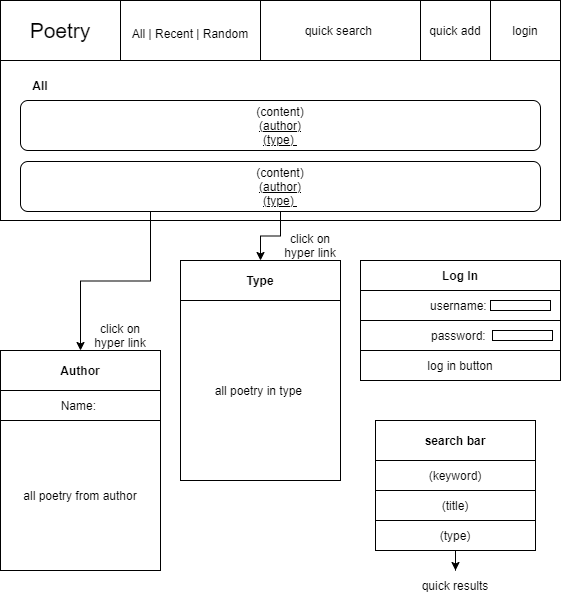

The diagram above was exported from draw.io. Its source (the exported page's mxGraphModel, read from the mxfile embedded in the PNG):
<mxGraphModel dx="1422" dy="762" grid="1" gridSize="10" guides="1" tooltips="1" connect="1" arrows="1" fold="1" page="1" pageScale="1" pageWidth="850" pageHeight="1100" math="0" shadow="0">
  <root>
    <mxCell id="0" />
    <mxCell id="1" parent="0" />
    <mxCell id="EKBbKIRD9UbNAFv1KFdB-1" value="" style="rounded=0;whiteSpace=wrap;html=1;" vertex="1" parent="1">
      <mxGeometry x="40" y="40" width="560" height="220" as="geometry" />
    </mxCell>
    <mxCell id="EKBbKIRD9UbNAFv1KFdB-2" value="&lt;font style=&quot;font-size: 21px&quot;&gt;Poetry&lt;/font&gt;" style="rounded=0;whiteSpace=wrap;html=1;" vertex="1" parent="1">
      <mxGeometry x="40" y="40" width="120" height="60" as="geometry" />
    </mxCell>
    <mxCell id="EKBbKIRD9UbNAFv1KFdB-3" value="&lt;font style=&quot;font-size: 12px&quot;&gt;All | Recent | Random&lt;/font&gt;" style="rounded=0;whiteSpace=wrap;html=1;fontSize=21;" vertex="1" parent="1">
      <mxGeometry x="160" y="40" width="140" height="60" as="geometry" />
    </mxCell>
    <mxCell id="EKBbKIRD9UbNAFv1KFdB-4" value="quick search&amp;nbsp;" style="rounded=0;whiteSpace=wrap;html=1;fontSize=12;" vertex="1" parent="1">
      <mxGeometry x="300" y="40" width="160" height="60" as="geometry" />
    </mxCell>
    <mxCell id="EKBbKIRD9UbNAFv1KFdB-5" value="login" style="rounded=0;whiteSpace=wrap;html=1;fontSize=12;" vertex="1" parent="1">
      <mxGeometry x="530" y="40" width="70" height="60" as="geometry" />
    </mxCell>
    <mxCell id="EKBbKIRD9UbNAFv1KFdB-6" value="quick add" style="rounded=0;whiteSpace=wrap;html=1;fontSize=12;" vertex="1" parent="1">
      <mxGeometry x="460" y="40" width="70" height="60" as="geometry" />
    </mxCell>
    <mxCell id="EKBbKIRD9UbNAFv1KFdB-9" value="&lt;b&gt;All&lt;/b&gt;" style="text;html=1;strokeColor=none;fillColor=none;align=center;verticalAlign=middle;whiteSpace=wrap;rounded=0;fontSize=12;" vertex="1" parent="1">
      <mxGeometry x="50" y="110" width="60" height="30" as="geometry" />
    </mxCell>
    <mxCell id="EKBbKIRD9UbNAFv1KFdB-10" value="(content)&lt;u&gt;&lt;br&gt;(author)&lt;br&gt;(type)&amp;nbsp;&lt;/u&gt;" style="rounded=1;whiteSpace=wrap;html=1;fontSize=12;" vertex="1" parent="1">
      <mxGeometry x="60" y="140" width="520" height="50" as="geometry" />
    </mxCell>
    <mxCell id="EKBbKIRD9UbNAFv1KFdB-35" style="edgeStyle=orthogonalEdgeStyle;rounded=0;orthogonalLoop=1;jettySize=auto;html=1;exitX=0.5;exitY=1;exitDx=0;exitDy=0;fontSize=12;" edge="1" parent="1" source="EKBbKIRD9UbNAFv1KFdB-11" target="EKBbKIRD9UbNAFv1KFdB-17">
      <mxGeometry relative="1" as="geometry" />
    </mxCell>
    <mxCell id="EKBbKIRD9UbNAFv1KFdB-36" style="edgeStyle=orthogonalEdgeStyle;rounded=0;orthogonalLoop=1;jettySize=auto;html=1;exitX=0.25;exitY=1;exitDx=0;exitDy=0;entryX=0.5;entryY=0;entryDx=0;entryDy=0;fontSize=12;" edge="1" parent="1" source="EKBbKIRD9UbNAFv1KFdB-11" target="EKBbKIRD9UbNAFv1KFdB-13">
      <mxGeometry relative="1" as="geometry" />
    </mxCell>
    <mxCell id="EKBbKIRD9UbNAFv1KFdB-11" value="(content)&lt;u&gt;&lt;br&gt;(author)&lt;br&gt;(type)&amp;nbsp;&lt;/u&gt;" style="rounded=1;whiteSpace=wrap;html=1;fontSize=12;" vertex="1" parent="1">
      <mxGeometry x="60" y="201" width="520" height="50" as="geometry" />
    </mxCell>
    <mxCell id="EKBbKIRD9UbNAFv1KFdB-12" value="" style="rounded=0;whiteSpace=wrap;html=1;fontSize=12;align=left;" vertex="1" parent="1">
      <mxGeometry x="40" y="390" width="160" height="220" as="geometry" />
    </mxCell>
    <mxCell id="EKBbKIRD9UbNAFv1KFdB-13" value="&lt;b&gt;Author&lt;/b&gt;" style="rounded=0;whiteSpace=wrap;html=1;fontSize=12;align=center;" vertex="1" parent="1">
      <mxGeometry x="40" y="390" width="160" height="40" as="geometry" />
    </mxCell>
    <mxCell id="EKBbKIRD9UbNAFv1KFdB-14" value="Name:&amp;nbsp;" style="rounded=0;whiteSpace=wrap;html=1;fontSize=12;align=center;" vertex="1" parent="1">
      <mxGeometry x="40" y="430" width="160" height="30" as="geometry" />
    </mxCell>
    <mxCell id="EKBbKIRD9UbNAFv1KFdB-15" value="all poetry from author" style="rounded=0;whiteSpace=wrap;html=1;fontSize=12;align=center;" vertex="1" parent="1">
      <mxGeometry x="40" y="460" width="160" height="150" as="geometry" />
    </mxCell>
    <mxCell id="EKBbKIRD9UbNAFv1KFdB-16" value="" style="rounded=0;whiteSpace=wrap;html=1;fontSize=12;align=left;" vertex="1" parent="1">
      <mxGeometry x="220" y="300" width="160" height="220" as="geometry" />
    </mxCell>
    <mxCell id="EKBbKIRD9UbNAFv1KFdB-17" value="&lt;b&gt;Type&lt;/b&gt;" style="rounded=0;whiteSpace=wrap;html=1;fontSize=12;align=center;" vertex="1" parent="1">
      <mxGeometry x="220" y="300" width="160" height="40" as="geometry" />
    </mxCell>
    <mxCell id="EKBbKIRD9UbNAFv1KFdB-19" value="all poetry in type&amp;nbsp;" style="rounded=0;whiteSpace=wrap;html=1;fontSize=12;align=center;" vertex="1" parent="1">
      <mxGeometry x="220" y="340" width="160" height="180" as="geometry" />
    </mxCell>
    <mxCell id="EKBbKIRD9UbNAFv1KFdB-20" value="&lt;b&gt;Log In&lt;/b&gt;" style="rounded=0;whiteSpace=wrap;html=1;fontSize=12;align=center;" vertex="1" parent="1">
      <mxGeometry x="400" y="300" width="200" height="30" as="geometry" />
    </mxCell>
    <mxCell id="EKBbKIRD9UbNAFv1KFdB-21" value="username:&amp;nbsp;" style="rounded=0;whiteSpace=wrap;html=1;fontSize=12;align=center;" vertex="1" parent="1">
      <mxGeometry x="400" y="330" width="200" height="30" as="geometry" />
    </mxCell>
    <mxCell id="EKBbKIRD9UbNAFv1KFdB-22" value="password:&amp;nbsp;" style="rounded=0;whiteSpace=wrap;html=1;fontSize=12;align=center;" vertex="1" parent="1">
      <mxGeometry x="400" y="360" width="200" height="30" as="geometry" />
    </mxCell>
    <mxCell id="EKBbKIRD9UbNAFv1KFdB-23" value="log in button" style="rounded=0;whiteSpace=wrap;html=1;fontSize=12;align=center;" vertex="1" parent="1">
      <mxGeometry x="400" y="390" width="200" height="30" as="geometry" />
    </mxCell>
    <mxCell id="EKBbKIRD9UbNAFv1KFdB-25" value="" style="rounded=0;whiteSpace=wrap;html=1;fontSize=12;align=center;" vertex="1" parent="1">
      <mxGeometry x="530" y="340" width="60" height="10" as="geometry" />
    </mxCell>
    <mxCell id="EKBbKIRD9UbNAFv1KFdB-26" value="" style="rounded=0;whiteSpace=wrap;html=1;fontSize=12;align=center;" vertex="1" parent="1">
      <mxGeometry x="532" y="370" width="60" height="10" as="geometry" />
    </mxCell>
    <mxCell id="EKBbKIRD9UbNAFv1KFdB-29" value="&lt;b&gt;search bar&lt;/b&gt;" style="rounded=0;whiteSpace=wrap;html=1;fontSize=12;align=center;" vertex="1" parent="1">
      <mxGeometry x="415" y="460" width="160" height="40" as="geometry" />
    </mxCell>
    <mxCell id="EKBbKIRD9UbNAFv1KFdB-30" value="(keyword)" style="rounded=0;whiteSpace=wrap;html=1;fontSize=12;align=center;" vertex="1" parent="1">
      <mxGeometry x="415" y="500" width="160" height="30" as="geometry" />
    </mxCell>
    <mxCell id="EKBbKIRD9UbNAFv1KFdB-31" value="(title)" style="rounded=0;whiteSpace=wrap;html=1;fontSize=12;align=center;" vertex="1" parent="1">
      <mxGeometry x="415" y="530" width="160" height="30" as="geometry" />
    </mxCell>
    <mxCell id="EKBbKIRD9UbNAFv1KFdB-34" style="edgeStyle=orthogonalEdgeStyle;rounded=0;orthogonalLoop=1;jettySize=auto;html=1;exitX=0.5;exitY=1;exitDx=0;exitDy=0;fontSize=12;" edge="1" parent="1" source="EKBbKIRD9UbNAFv1KFdB-32" target="EKBbKIRD9UbNAFv1KFdB-33">
      <mxGeometry relative="1" as="geometry" />
    </mxCell>
    <mxCell id="EKBbKIRD9UbNAFv1KFdB-32" value="(type)" style="rounded=0;whiteSpace=wrap;html=1;fontSize=12;align=center;" vertex="1" parent="1">
      <mxGeometry x="415" y="560" width="160" height="30" as="geometry" />
    </mxCell>
    <mxCell id="EKBbKIRD9UbNAFv1KFdB-33" value="quick results" style="text;html=1;strokeColor=none;fillColor=none;align=center;verticalAlign=middle;whiteSpace=wrap;rounded=0;fontSize=12;" vertex="1" parent="1">
      <mxGeometry x="449" y="610" width="92" height="30" as="geometry" />
    </mxCell>
    <mxCell id="EKBbKIRD9UbNAFv1KFdB-37" value="click on hyper link" style="text;html=1;strokeColor=none;fillColor=none;align=center;verticalAlign=middle;whiteSpace=wrap;rounded=0;fontSize=12;" vertex="1" parent="1">
      <mxGeometry x="320" y="270" width="60" height="30" as="geometry" />
    </mxCell>
    <mxCell id="EKBbKIRD9UbNAFv1KFdB-38" value="click on hyper link" style="text;html=1;strokeColor=none;fillColor=none;align=center;verticalAlign=middle;whiteSpace=wrap;rounded=0;fontSize=12;" vertex="1" parent="1">
      <mxGeometry x="130" y="360" width="60" height="30" as="geometry" />
    </mxCell>
  </root>
</mxGraphModel>